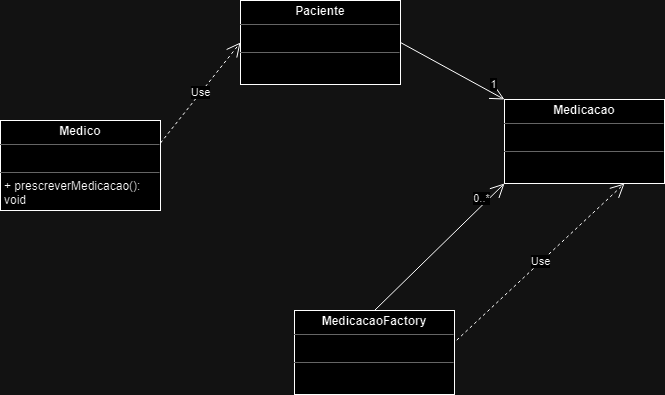

The diagram above was exported from draw.io. Its source (the exported page's mxGraphModel, read from the mxfile embedded in the PNG):
<mxGraphModel dx="1042" dy="535" grid="1" gridSize="10" guides="1" tooltips="1" connect="1" arrows="1" fold="1" page="1" pageScale="1" pageWidth="827" pageHeight="1169" math="0" shadow="0">
  <root>
    <mxCell id="0" />
    <mxCell id="1" parent="0" />
    <mxCell id="GtpdpZ4-LSvJi_RrCROP-1" value="&lt;p style=&quot;margin:0px;margin-top:4px;text-align:center;&quot;&gt;&lt;b&gt;Medico&lt;/b&gt;&lt;/p&gt;&lt;hr size=&quot;1&quot;&gt;&lt;p style=&quot;margin:0px;margin-left:4px;&quot;&gt;&lt;br&gt;&lt;/p&gt;&lt;hr size=&quot;1&quot;&gt;&lt;p style=&quot;margin:0px;margin-left:4px;&quot;&gt;+ prescreverMedicacao(): void&lt;/p&gt;" style="verticalAlign=top;align=left;overflow=fill;fontSize=12;fontFamily=Helvetica;html=1;whiteSpace=wrap;" vertex="1" parent="1">
      <mxGeometry x="40" y="150" width="160" height="90" as="geometry" />
    </mxCell>
    <mxCell id="GtpdpZ4-LSvJi_RrCROP-2" value="&lt;p style=&quot;margin:0px;margin-top:4px;text-align:center;&quot;&gt;&lt;b&gt;Paciente&lt;/b&gt;&lt;/p&gt;&lt;hr size=&quot;1&quot;&gt;&lt;p style=&quot;margin:0px;margin-left:4px;&quot;&gt;&lt;br&gt;&lt;/p&gt;&lt;hr size=&quot;1&quot;&gt;&lt;p style=&quot;margin:0px;margin-left:4px;&quot;&gt;&lt;br&gt;&lt;/p&gt;" style="verticalAlign=top;align=left;overflow=fill;fontSize=12;fontFamily=Helvetica;html=1;whiteSpace=wrap;" vertex="1" parent="1">
      <mxGeometry x="280" y="30" width="160" height="84" as="geometry" />
    </mxCell>
    <mxCell id="GtpdpZ4-LSvJi_RrCROP-3" value="&lt;p style=&quot;margin:0px;margin-top:4px;text-align:center;&quot;&gt;&lt;b&gt;Medicacao&lt;/b&gt;&lt;/p&gt;&lt;hr size=&quot;1&quot;&gt;&lt;p style=&quot;margin:0px;margin-left:4px;&quot;&gt;&lt;br&gt;&lt;/p&gt;&lt;hr size=&quot;1&quot;&gt;&lt;p style=&quot;margin:0px;margin-left:4px;&quot;&gt;&lt;br&gt;&lt;/p&gt;" style="verticalAlign=top;align=left;overflow=fill;fontSize=12;fontFamily=Helvetica;html=1;whiteSpace=wrap;" vertex="1" parent="1">
      <mxGeometry x="544" y="129" width="160" height="84" as="geometry" />
    </mxCell>
    <mxCell id="GtpdpZ4-LSvJi_RrCROP-4" value="&lt;p style=&quot;margin:0px;margin-top:4px;text-align:center;&quot;&gt;&lt;b&gt;MedicacaoFactory&lt;/b&gt;&lt;/p&gt;&lt;hr size=&quot;1&quot;&gt;&lt;p style=&quot;margin:0px;margin-left:4px;&quot;&gt;&lt;br&gt;&lt;/p&gt;&lt;hr size=&quot;1&quot;&gt;&lt;p style=&quot;margin:0px;margin-left:4px;&quot;&gt;&lt;br&gt;&lt;/p&gt;" style="verticalAlign=top;align=left;overflow=fill;fontSize=12;fontFamily=Helvetica;html=1;whiteSpace=wrap;" vertex="1" parent="1">
      <mxGeometry x="334" y="340" width="160" height="84" as="geometry" />
    </mxCell>
    <mxCell id="GtpdpZ4-LSvJi_RrCROP-6" value="" style="endArrow=open;endFill=1;endSize=12;html=1;rounded=0;entryX=0;entryY=1;entryDx=0;entryDy=0;exitX=0.5;exitY=0;exitDx=0;exitDy=0;" edge="1" parent="1" source="GtpdpZ4-LSvJi_RrCROP-4" target="GtpdpZ4-LSvJi_RrCROP-3">
      <mxGeometry width="160" relative="1" as="geometry">
        <mxPoint x="330" y="280" as="sourcePoint" />
        <mxPoint x="490" y="280" as="targetPoint" />
      </mxGeometry>
    </mxCell>
    <mxCell id="GtpdpZ4-LSvJi_RrCROP-7" value="0..*" style="edgeLabel;html=1;align=center;verticalAlign=middle;resizable=0;points=[];" vertex="1" connectable="0" parent="GtpdpZ4-LSvJi_RrCROP-6">
      <mxGeometry x="0.7679" relative="1" as="geometry">
        <mxPoint x="-9" as="offset" />
      </mxGeometry>
    </mxCell>
    <mxCell id="GtpdpZ4-LSvJi_RrCROP-8" value="Use" style="endArrow=open;endSize=12;dashed=1;html=1;rounded=0;entryX=0.75;entryY=1;entryDx=0;entryDy=0;exitX=1.014;exitY=0.353;exitDx=0;exitDy=0;exitPerimeter=0;" edge="1" parent="1" source="GtpdpZ4-LSvJi_RrCROP-4" target="GtpdpZ4-LSvJi_RrCROP-3">
      <mxGeometry width="160" relative="1" as="geometry">
        <mxPoint x="280" y="320" as="sourcePoint" />
        <mxPoint x="440" y="320" as="targetPoint" />
      </mxGeometry>
    </mxCell>
    <mxCell id="GtpdpZ4-LSvJi_RrCROP-9" value="Use" style="endArrow=open;endSize=12;dashed=1;html=1;rounded=0;entryX=0;entryY=0.5;entryDx=0;entryDy=0;exitX=1;exitY=0.25;exitDx=0;exitDy=0;" edge="1" parent="1" source="GtpdpZ4-LSvJi_RrCROP-1" target="GtpdpZ4-LSvJi_RrCROP-2">
      <mxGeometry width="160" relative="1" as="geometry">
        <mxPoint x="260" y="287" as="sourcePoint" />
        <mxPoint x="428" y="130" as="targetPoint" />
      </mxGeometry>
    </mxCell>
    <mxCell id="GtpdpZ4-LSvJi_RrCROP-10" value="" style="endArrow=open;endFill=1;endSize=12;html=1;rounded=0;exitX=1;exitY=0.5;exitDx=0;exitDy=0;entryX=0;entryY=0;entryDx=0;entryDy=0;" edge="1" parent="1" source="GtpdpZ4-LSvJi_RrCROP-2" target="GtpdpZ4-LSvJi_RrCROP-3">
      <mxGeometry width="160" relative="1" as="geometry">
        <mxPoint x="334" y="170.58" as="sourcePoint" />
        <mxPoint x="494" y="170.58" as="targetPoint" />
      </mxGeometry>
    </mxCell>
    <mxCell id="GtpdpZ4-LSvJi_RrCROP-11" value="1" style="edgeLabel;html=1;align=center;verticalAlign=middle;resizable=0;points=[];" vertex="1" connectable="0" parent="GtpdpZ4-LSvJi_RrCROP-10">
      <mxGeometry x="0.7789" relative="1" as="geometry">
        <mxPoint y="-9" as="offset" />
      </mxGeometry>
    </mxCell>
  </root>
</mxGraphModel>